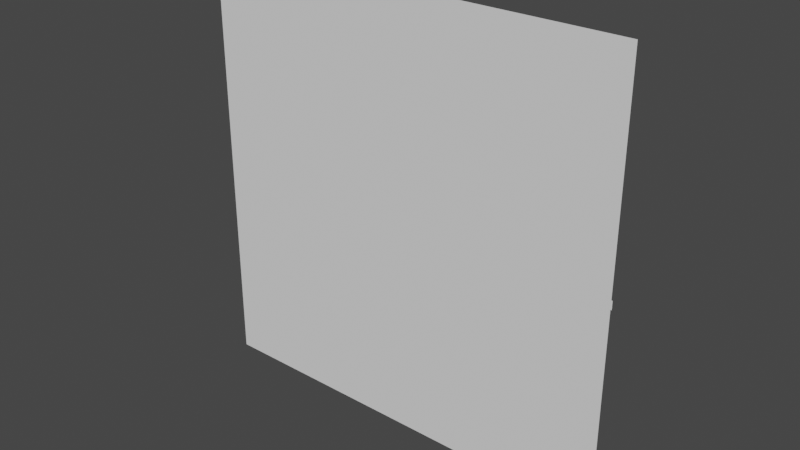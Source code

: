 # Source: blender.blend  (saved by Blender 3.0.42; exported with 4.5.12 LTS)
import bpy
from mathutils import Matrix  # noqa: F401  (used for matrix-valued properties, if any)

bpy.ops.wm.read_factory_settings(use_empty=True)
scene = bpy.context.scene
scene.name = 'Scene'

# ---- collections
col_collection = bpy.data.collections.new('Collection'); scene.collection.children.link(col_collection)

# ---- world
world_world = bpy.data.worlds.new('World'); scene.world = world_world
world_world.use_nodes = True; world_world.node_tree.nodes.clear()
_N = world_world.node_tree.nodes; _L = world_world.node_tree.links
n0 = _N.new('ShaderNodeOutputWorld'); n0.name = 'World Output'; n0.location = (300, 300)
n1 = _N.new('ShaderNodeBackground'); n1.name = 'Background'; n1.location = (10, 300)
n1.inputs[0].default_value = (0.05088, 0.05088, 0.05088, 1.0)
_L.new(n1.outputs[0], n0.inputs[0])
n0.is_active_output = True
world_world.color = (0.05088, 0.05088, 0.05088)
world_world.use_sun_shadow = False
world_world.sun_shadow_jitter_overblur = 0.0

# ---- meshes
me_x = bpy.data.meshes.new('平面')
me_x.from_pydata([(-0.5, -1.848e-07, 0.5), (0.5, -1.848e-07, 0.5), (-0.5, 1.848e-07, -0.5), (0.5, 1.848e-07, -0.5)], [], [(0, 1, 3, 2)])
_uv = me_x.uv_layers.new(name='UVマップ')
_uv.uv.foreach_set('vector', [0.0, 0.0, 1.0, 0.0, 1.0, 1.0, 0.0, 1.0])
me_x.use_remesh_fix_poles = True
me_x.use_remesh_preserve_attributes = False
me_x.update()
me_logic_v3_001 = bpy.data.meshes.new('LOGIC v3.001')
me_logic_v3_001.from_pydata([(-0.01, 0.005, 0.01), (0.01, 0.005, 0.01), (-0.01, 0.005, 0.5), (0.01, 0.005, 0.5)], [], [(2, 3, 1, 0)])
me_logic_v3_001.use_remesh_fix_poles = True
me_logic_v3_001.use_remesh_preserve_attributes = False
me_logic_v3_001.update()
me_logic_v3_002 = bpy.data.meshes.new('LOGIC v3.002')
me_logic_v3_002.from_pydata([(0.01, 0.005, -0.01), (0.01, 0.005, 0.01), (0.5, 0.005, -0.01), (0.5, 0.005, 0.01)], [], [(1, 3, 2, 0)])
me_logic_v3_002.use_remesh_fix_poles = True
me_logic_v3_002.use_remesh_preserve_attributes = False
me_logic_v3_002.update()
me_logic_v3_003 = bpy.data.meshes.new('LOGIC v3.003')
me_logic_v3_003.from_pydata([(-0.01, 0.005, -0.01), (0.01, 0.005, -0.01), (0.01, 0.005, -0.5), (-0.01, 0.005, -0.5)], [], [(1, 2, 3, 0)])
me_logic_v3_003.use_remesh_fix_poles = True
me_logic_v3_003.use_remesh_preserve_attributes = False
me_logic_v3_003.update()
me_logic_v3_004 = bpy.data.meshes.new('LOGIC v3.004')
me_logic_v3_004.from_pydata([(-0.01, 0.005, 0.01), (-0.01, 0.005, -0.01), (-0.5, 0.005, 0.01), (-0.5, 0.005, -0.01)], [], [(1, 3, 2, 0)])
me_logic_v3_004.use_remesh_fix_poles = True
me_logic_v3_004.use_remesh_preserve_attributes = False
me_logic_v3_004.update()
me_logic_v3_005 = bpy.data.meshes.new('LOGIC v3.005')
me_logic_v3_005.from_pydata([(-0.03696, 0.01, -0.006338), (-0.0375, 0.01, 3.696e-09), (-0.03696, 0.01, 0.006338), (-0.03536, 0.01, 0.01249), (-0.03536, 0.01, -0.01249), (-0.03274, 0.01, -0.01829), (-0.02918, 0.01, -0.02356), (-0.02478, 0.01, -0.02815), (-0.01966, 0.01, -0.03193), (-0.01398, 0.01, -0.0348), (-0.0079, 0.01, -0.03666), (-0.001592, 0.01, -0.03747), (0.004763, 0.01, -0.0372), (0.01098, 0.01, -0.03586), (0.01688, 0.01, -0.03348), (0.0223, 0.01, -0.03015), (0.02707, 0.01, -0.02595), (0.03107, 0.01, -0.021), (0.03417, 0.01, -0.01545), (0.03629, 0.01, -0.009449), (0.03736, 0.01, -0.00318), (0.03736, 0.01, 0.00318), (0.03629, 0.01, 0.009449), (0.03417, 0.01, 0.01545), (0.03107, 0.01, 0.021), (0.02707, 0.01, 0.02595), (0.0223, 0.01, 0.03015), (0.01688, 0.01, 0.03348), (0.01098, 0.01, 0.03586), (0.004763, 0.01, 0.0372), (-0.001592, 0.01, 0.03747), (-0.0079, 0.01, 0.03666), (-0.01398, 0.01, 0.0348), (-0.01966, 0.01, 0.03193), (-0.02478, 0.01, 0.02815), (-0.02918, 0.01, 0.02356), (-0.03274, 0.01, 0.01829)], [], [(4, 0, 1, 2, 3, 36, 35, 34, 33, 32, 31, 30, 29, 28, 27, 26, 25, 24, 23, 22, 21, 20, 19, 18, 17, 16, 15, 14, 13, 12, 11, 10, 9, 8, 7, 6, 5)])
me_logic_v3_005.use_remesh_fix_poles = True
me_logic_v3_005.use_remesh_preserve_attributes = False
me_logic_v3_005.update()

# ---- objects
ob_b = bpy.data.objects.new('B', me_x)
ob_s = bpy.data.objects.new('S', me_logic_v3_001)
ob_e = bpy.data.objects.new('E', me_logic_v3_002)
ob_n = bpy.data.objects.new('N', me_logic_v3_003)
ob_w = bpy.data.objects.new('W', me_logic_v3_004)
ob_c = bpy.data.objects.new('C', me_logic_v3_005)

# ---- transforms, parenting, visibility, modifiers, constraints
ob_b.location = (0.0, 0.0, 0.0)
ob_s.location = (0.0, 0.0, 0.0)
ob_e.location = (0.0, 0.0, 0.0)
ob_n.location = (0.0, 0.0, 0.0)
ob_w.location = (0.0, 0.0, 0.0)
ob_c.location = (0.0, 0.0, 0.0)

# ---- collection membership
col_collection.objects.link(ob_b)
col_collection.objects.link(ob_s)
col_collection.objects.link(ob_e)
col_collection.objects.link(ob_n)
col_collection.objects.link(ob_w)
col_collection.objects.link(ob_c)

# ---- scene / render settings (as saved in the file)
scene.frame_start = 1; scene.frame_end = 250; scene.frame_set(1)
scene.render.engine = 'BLENDER_EEVEE_NEXT'
scene.cycles.sampling_pattern = 'TABULATED_SOBOL'
scene.cycles.use_light_tree = False
scene.view_settings.view_transform = 'Filmic'
bpy.context.view_layer.update()

# ---- added for rendering (the .blend has no active camera and no usable light): camera, sun
cam_auto = bpy.data.cameras.new('AutoCamera')
cam_auto.lens = 50.0
cam_auto.sensor_width = 36.0
cam_auto.clip_end = 1000.0
ob_auto_camera = bpy.data.objects.new('AutoCamera', cam_auto)
scene.collection.objects.link(ob_auto_camera)
ob_auto_camera.location = (1.3085, -1.5652, 1.0468)
ob_auto_camera.rotation_euler = (1.09748, -7.21219e-08, 0.694738)
scene.camera = ob_auto_camera
light_auto_sun = bpy.data.lights.new('AutoSun', 'SUN')
light_auto_sun.energy = 3.0
light_auto_sun.angle = 0.0523599
ob_auto_sun = bpy.data.objects.new('AutoSun', light_auto_sun)
scene.collection.objects.link(ob_auto_sun)
ob_auto_sun.rotation_euler = (0.872665, 0.174533, 0.523599)
bpy.context.view_layer.update()
